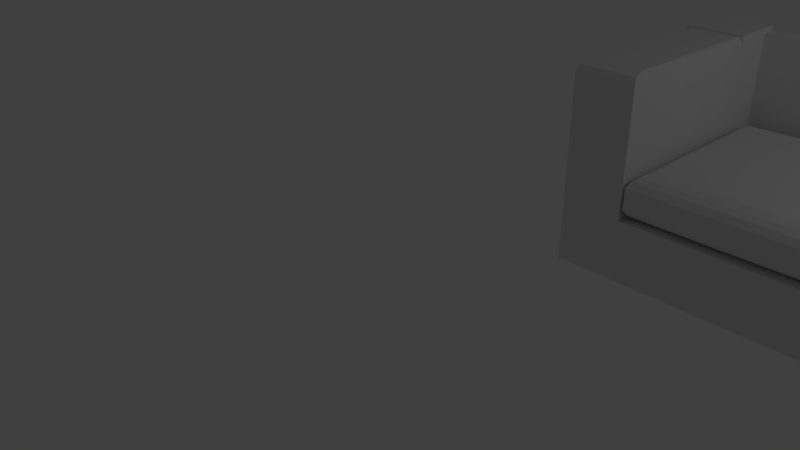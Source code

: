 # Source: couch.blend  (saved by Blender 2.79.0; exported with 4.5.12 LTS)
import bpy
from mathutils import Matrix  # noqa: F401  (used for matrix-valued properties, if any)

bpy.ops.wm.read_factory_settings(use_empty=True)
scene = bpy.context.scene
scene.name = 'Scene'

# ---- collections
col_collection_1 = bpy.data.collections.new('Collection 1'); scene.collection.children.link(col_collection_1)

# ---- materials (node trees are filled in below, after node groups)
mat_material = bpy.data.materials.new('Material')
mat_material.alpha_threshold = 0.0
mat_material.use_transparent_shadow = False
mat_material.roughness = 0.5
mat_material.line_color = (0.0, 0.0, 0.0, 1.0)

# ---- material node trees

# ---- world
world_world = bpy.data.worlds.new('World'); scene.world = world_world
world_world.color = (0.05088, 0.05088, 0.05088)
world_world.use_sun_shadow = False
world_world.sun_shadow_jitter_overblur = 0.0
world_world.cycles.sampling_method = 'MANUAL'

# ---- cameras
cam_camera = bpy.data.cameras.new('Camera')
cam_camera.clip_end = 100.0
cam_camera.lens = 35.0
cam_camera.sensor_width = 32.0
cam_camera.sensor_height = 18.0
cam_camera.ortho_scale = 7.314
cam_camera.dof.focus_distance = 0.0
cam_camera.dof.aperture_fstop = 128.0

# ---- lights
light_lamp = bpy.data.lights.new('Lamp', 'POINT')
light_lamp.transmission_factor = 0.0
light_lamp.cutoff_distance = 30.0
light_lamp.energy = 100.0
light_lamp.shadow_buffer_clip_start = 1.001
light_lamp.shadow_soft_size = 0.1
light_lamp.shadow_maximum_resolution = 0.006
light_lamp.use_absolute_resolution = True

# ---- meshes
me_cube_001 = bpy.data.meshes.new('Cube.001')
me_cube_001.from_pydata([(0.8697, -0.8216, 0.6076), (0.8702, 0.8674, 0.6006), (0.973, 0.9645, 0.4367), (0.973, -0.9628, 0.4367), (0.9977, 0.9947, 0.2827), (0.9977, -1.005, 0.2827), (0.936, 0.9236, 0.5368), (0.9335, -0.907, 0.5368), (-0.8697, -0.8216, 0.6076), (-0.8702, 0.8674, 0.6006), (0.0, 0.8763, 0.6173), (0.0, -0.8207, 0.6313), (-0.973, 0.9645, 0.4367), (-0.973, -0.9628, 0.4367), (0.0, -0.9623, 0.4517), (0.0, 0.9645, 0.4367), (-0.9977, 0.9947, 0.2827), (-0.9977, -1.005, 0.2827), (0.0, -1.005, 0.2827), (0.0, 0.9947, 0.2827), (-0.936, 0.9236, 0.5368), (-0.9335, -0.907, 0.5368), (0.0, -0.9087, 0.5368), (0.0, 0.931, 0.512), (0.8697, -0.8216, -0.6076), (0.8702, 0.8674, -0.6006), (0.973, 0.9645, -0.4367), (0.973, -0.9628, -0.4367), (1.001, 0.9979, 0.0), (1.0, -0.9977, 0.0), (0.9977, 0.9947, -0.2827), (0.9977, -1.005, -0.2827), (0.936, 0.9236, -0.5368), (0.9335, -0.907, -0.5368), (-0.8697, -0.8216, -0.6076), (-0.8702, 0.8674, -0.6006), (0.0, 0.8763, -0.6173), (0.0, -0.8207, -0.6313), (-0.973, 0.9645, -0.4367), (-0.973, -0.9628, -0.4367), (0.0, -0.9623, -0.4517), (0.0, 0.9645, -0.4367), (-1.001, 0.9979, 0.0), (-1.0, -0.9977, 0.0), (0.0, -0.9987, 0.0), (0.0, 1.002, 0.0), (-0.9977, 0.9947, -0.2827), (-0.9977, -1.005, -0.2827), (0.0, -1.005, -0.2827), (0.0, 0.9947, -0.2827), (-0.936, 0.9236, -0.5368), (-0.9335, -0.907, -0.5368), (0.0, -0.9087, -0.5368), (0.0, 0.931, -0.512)], [], [(23, 10, 1, 6), (6, 1, 0, 7), (1, 10, 11, 0), (7, 0, 11, 22), (5, 3, 14, 18), (4, 2, 3, 5), (19, 15, 2, 4), (45, 19, 4, 28), (28, 4, 5, 29), (29, 5, 18, 44), (3, 7, 22, 14), (2, 6, 7, 3), (15, 23, 6, 2), (23, 20, 9, 10), (20, 21, 8, 9), (9, 8, 11, 10), (21, 22, 11, 8), (17, 18, 14, 13), (16, 17, 13, 12), (19, 16, 12, 15), (45, 42, 16, 19), (42, 43, 17, 16), (43, 44, 18, 17), (13, 14, 22, 21), (12, 13, 21, 20), (15, 12, 20, 23), (53, 32, 25, 36), (32, 33, 24, 25), (25, 24, 37, 36), (33, 52, 37, 24), (31, 48, 40, 27), (30, 31, 27, 26), (49, 30, 26, 41), (45, 28, 30, 49), (28, 29, 31, 30), (29, 44, 48, 31), (27, 40, 52, 33), (26, 27, 33, 32), (41, 26, 32, 53), (53, 36, 35, 50), (50, 35, 34, 51), (35, 36, 37, 34), (51, 34, 37, 52), (47, 39, 40, 48), (46, 38, 39, 47), (49, 41, 38, 46), (45, 49, 46, 42), (42, 46, 47, 43), (43, 47, 48, 44), (39, 51, 52, 40), (38, 50, 51, 39), (41, 53, 50, 38)])
me_cube_001.use_remesh_preserve_volume = False
me_cube_001.use_remesh_preserve_attributes = False
me_cube_001.use_mirror_vertex_groups = False
me_cube_001.update()
me_cube = bpy.data.meshes.new('Cube')
me_cube.from_pydata([(4.0, 3.0, -1.0), (4.0, -1.0, -1.0), (4.0, 3.0, 0.0), (4.0, -1.0, 0.0), (1.788e-07, 3.0, -1.0), (0.0, -1.0, -1.0), (2.384e-07, 3.0, 0.0), (-5.364e-07, -1.0, 0.0), (4.0, 2.01, -1.0), (4.0, 2.01, 0.0), (0.0, 1.998, 0.0), (1.346e-07, 2.01, -1.0), (4.0, 3.0, 0.0), (2.384e-07, 3.0, 0.0), (4.0, 2.01, 0.0), (3.002, 3.0, -1.0), (3.002, -1.0, -1.0), (3.002, 3.0, 0.0), (3.002, -1.0, 0.0), (3.002, 2.01, -1.0), (3.002, 2.01, 0.0), (3.002, 3.0, 0.0), (3.002, 2.01, 0.0), (3.002, 3.0, 2.153), (2.384e-07, 3.0, 2.153), (0.0, 2.794, 2.136), (3.002, 2.754, 2.153), (3.909, 2.008, 2.206), (3.909, -0.7392, 2.206), (3.082, 2.008, 2.206), (4.0, 3.0, 2.234), (4.0, 2.01, 2.234), (3.002, 2.01, 2.234), (3.082, -0.7392, 2.206), (3.002, 3.0, 2.234), (3.002, -1.0, 2.098), (3.002, 2.01, 2.098), (4.0, 2.01, 2.098), (4.0, -1.0, 2.098), (3.037, -0.9388, 2.166), (3.965, 2.01, 2.166), (3.037, 2.01, 2.166), (3.965, -0.9388, 2.166), (0.0, 1.998, 0.0), (3.002, 2.01, 0.0), (3.002, 3.0, 0.0), (3.002, 2.712, 0.0), (0.0, 2.752, 0.0)], [(6, 10), (10, 20), (22, 47)], [(8, 9, 3, 1), (17, 15, 4, 6), (16, 18, 7, 5), (44, 43, 7, 18), (19, 16, 5, 11), (15, 19, 11, 4), (9, 2, 12, 14), (0, 2, 9, 8), (46, 45, 23, 26), (17, 6, 13, 21), (20, 9, 14, 22), (2, 17, 21, 12), (12, 21, 34, 30), (0, 8, 19, 15), (8, 1, 16, 19), (21, 22, 32, 34), (1, 3, 18, 16), (2, 0, 15, 17), (23, 24, 25, 26), (47, 46, 26, 25), (34, 21, 13, 24, 23), (30, 34, 32, 31), (27, 29, 33, 28), (22, 14, 31, 32), (14, 12, 30, 31), (41, 39, 33, 29), (42, 40, 27, 28), (39, 42, 28, 33), (40, 41, 29, 27), (9, 20, 36, 37), (18, 3, 38, 35), (3, 9, 37, 38), (44, 18, 35, 36), (37, 36, 41, 40), (35, 38, 42, 39), (38, 37, 40, 42), (36, 35, 39, 41), (22, 21, 45, 46), (46, 47, 44, 43, 22), (43, 47, 44, 22)])
me_cube.materials.append(mat_material)
me_cube.use_remesh_preserve_volume = False
me_cube.use_remesh_preserve_attributes = False
me_cube.use_mirror_vertex_groups = False
me_cube.use_paint_bone_selection = False
me_cube.use_paint_mask_vertex = True
me_cube.update()

# ---- objects
ob_cube_001 = bpy.data.objects.new('Cube.001', me_cube_001)
ob_cube = bpy.data.objects.new('Cube', me_cube)
ob_lamp = bpy.data.objects.new('Lamp', light_lamp)
ob_camera = bpy.data.objects.new('Camera', cam_camera)

# ---- transforms, parenting, visibility, modifiers, constraints
ob_cube_001.location = (-1.429, 0.7502, 0.3696)
ob_cube_001.scale = (1.529, 1.749, 0.6095)
ob_cube_001.lineart.crease_threshold = 0.0
ob_cube.location = (0.0, 0.0, 0.0)
ob_cube.lock_rotations_4d = False
ob_cube.empty_display_type = 'ARROWS'
ob_cube.lineart.crease_threshold = 0.0
_m = ob_cube.modifiers.new('Mirror', 'MIRROR')
_m.use_clip = True
ob_lamp.location = (4.076, 1.005, 5.904)
ob_lamp.rotation_euler = (0.6503, 0.05522, 1.866)
ob_lamp.lock_rotations_4d = False
ob_lamp.empty_display_type = 'ARROWS'
ob_lamp.color = (0.0, 0.0, 0.0, 0.0)
ob_lamp.lineart.crease_threshold = 0.0
ob_camera.location = (3.225, -11.3, 5.707)
ob_camera.rotation_euler = (1.109, 0.0, 0.8149)
ob_camera.lock_rotations_4d = False
ob_camera.empty_display_type = 'ARROWS'
ob_camera.color = (0.0, 0.0, 0.0, 0.0)
ob_camera.display_type = 'WIRE'
ob_camera.lineart.crease_threshold = 0.0

# ---- collection membership
col_collection_1.objects.link(ob_cube_001)
col_collection_1.objects.link(ob_cube)
col_collection_1.objects.link(ob_lamp)
col_collection_1.objects.link(ob_camera)

# ---- scene / render settings (as saved in the file)
scene.camera = ob_camera
scene.frame_start = 1; scene.frame_end = 250; scene.frame_set(1)
scene.render.engine = 'BLENDER_EEVEE_NEXT'
scene.render.resolution_percentage = 50
scene.render.dither_intensity = 0.0
scene.cycles.use_denoising = False
scene.cycles.samples = 128
scene.cycles.sampling_pattern = 'TABULATED_SOBOL'
scene.cycles.use_adaptive_sampling = False
scene.cycles.use_light_tree = False
scene.cycles.blur_glossy = 0.0
scene.cycles.sample_clamp_indirect = 0.0
scene.view_settings.view_transform = 'Standard'
bpy.context.view_layer.update()
